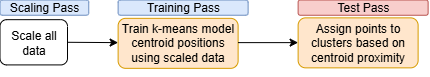

The diagram above was exported from draw.io. Its source (the exported page's mxGraphModel, read from the mxfile embedded in the PNG):
<mxGraphModel dx="589" dy="324" grid="1" gridSize="10" guides="1" tooltips="1" connect="1" arrows="1" fold="1" page="1" pageScale="1" pageWidth="850" pageHeight="1100" math="0" shadow="0">
  <root>
    <mxCell id="0" />
    <mxCell id="1" parent="0" />
    <mxCell id="jnhE6kg9jWt_Ync63H5E-3" parent="1" style="rounded=1;whiteSpace=wrap;html=1;fillColor=#dae8fc;strokeColor=#6c8ebf;" value="" vertex="1">
      <mxGeometry height="15.24" width="88.75" x="220" y="250" as="geometry" />
    </mxCell>
    <mxCell id="jnhE6kg9jWt_Ync63H5E-1" parent="1" style="rounded=1;whiteSpace=wrap;html=1;" value="" vertex="1">
      <mxGeometry height="45.24" width="67.5" x="220" y="269.66999999999996" as="geometry" />
    </mxCell>
    <mxCell id="6OJojHjvGPrgFUWOHwUE-2" parent="1" style="text;html=1;whiteSpace=wrap;strokeColor=none;fillColor=none;align=center;verticalAlign=middle;rounded=0;" value="Scaling Pass" vertex="1">
      <mxGeometry height="6.9" width="88.75" x="220" y="254.17" as="geometry" />
    </mxCell>
    <mxCell id="6OJojHjvGPrgFUWOHwUE-3" parent="1" style="text;html=1;whiteSpace=wrap;strokeColor=none;fillColor=none;align=center;verticalAlign=middle;rounded=0;" value="Scale all data" vertex="1">
      <mxGeometry height="30" width="57.5" x="225" y="277.77" as="geometry" />
    </mxCell>
    <mxCell id="6OJojHjvGPrgFUWOHwUE-4" edge="1" parent="1" style="edgeStyle=orthogonalEdgeStyle;rounded=0;orthogonalLoop=1;jettySize=auto;html=1;exitX=0.5;exitY=1;exitDx=0;exitDy=0;">
      <mxGeometry relative="1" as="geometry">
        <mxPoint x="253.75" y="317.77" as="sourcePoint" />
        <mxPoint x="253.75" y="317.77" as="targetPoint" />
      </mxGeometry>
    </mxCell>
    <mxCell id="6OJojHjvGPrgFUWOHwUE-5" edge="1" parent="1" source="jnhE6kg9jWt_Ync63H5E-1" style="endArrow=classic;html=1;rounded=0;exitX=1;exitY=0.5;exitDx=0;exitDy=0;" value="">
      <mxGeometry height="50" relative="1" width="50" as="geometry">
        <mxPoint x="278.12" y="292.34" as="sourcePoint" />
        <mxPoint x="338.12" y="292.61999999999995" as="targetPoint" />
      </mxGeometry>
    </mxCell>
    <mxCell id="6OJojHjvGPrgFUWOHwUE-6" parent="1" style="rounded=1;whiteSpace=wrap;html=1;fillColor=#ffe6cc;strokeColor=#d79b00;" value="" vertex="1">
      <mxGeometry height="50" width="120" x="338.12" y="268.34" as="geometry" />
    </mxCell>
    <mxCell id="6OJojHjvGPrgFUWOHwUE-7" parent="1" style="text;html=1;whiteSpace=wrap;strokeColor=none;fillColor=none;align=center;verticalAlign=middle;rounded=0;" value="Train k-means model centroid positions using scaled data" vertex="1">
      <mxGeometry height="30" width="120" x="338.12" y="278.34" as="geometry" />
    </mxCell>
    <mxCell id="6OJojHjvGPrgFUWOHwUE-9" edge="1" parent="1" style="endArrow=classic;html=1;rounded=0;" value="">
      <mxGeometry height="50" relative="1" width="50" as="geometry">
        <mxPoint x="458.12" y="292.61999999999995" as="sourcePoint" />
        <mxPoint x="518.12" y="292.61999999999995" as="targetPoint" />
      </mxGeometry>
    </mxCell>
    <mxCell id="6OJojHjvGPrgFUWOHwUE-11" parent="1" style="rounded=1;whiteSpace=wrap;html=1;fillColor=#ffe6cc;strokeColor=#d79b00;" value="" vertex="1">
      <mxGeometry height="50" width="120" x="518.12" y="267.85999999999996" as="geometry" />
    </mxCell>
    <mxCell id="6OJojHjvGPrgFUWOHwUE-12" parent="1" style="text;html=1;whiteSpace=wrap;strokeColor=none;fillColor=none;align=center;verticalAlign=middle;rounded=1;" value="Assign points to clusters based on centroid proximity" vertex="1">
      <mxGeometry height="55.24" width="110" x="523.12" y="265.23999999999995" as="geometry" />
    </mxCell>
    <mxCell id="6OJojHjvGPrgFUWOHwUE-13" edge="1" parent="1" source="6OJojHjvGPrgFUWOHwUE-11" style="edgeStyle=orthogonalEdgeStyle;rounded=0;orthogonalLoop=1;jettySize=auto;html=1;exitX=0.5;exitY=1;exitDx=0;exitDy=0;" target="6OJojHjvGPrgFUWOHwUE-11">
      <mxGeometry relative="1" as="geometry" />
    </mxCell>
    <mxCell id="jnhE6kg9jWt_Ync63H5E-4" parent="1" style="rounded=1;whiteSpace=wrap;html=1;fillColor=#dae8fc;strokeColor=#6c8ebf;" value="" vertex="1">
      <mxGeometry height="15.24" width="130" x="338.12" y="250" as="geometry" />
    </mxCell>
    <mxCell id="jnhE6kg9jWt_Ync63H5E-5" parent="1" style="text;html=1;whiteSpace=wrap;strokeColor=none;fillColor=none;align=center;verticalAlign=middle;rounded=0;" value="Training Pass" vertex="1">
      <mxGeometry height="6.9" width="88.75" x="358.75" y="254.17" as="geometry" />
    </mxCell>
    <mxCell id="jnhE6kg9jWt_Ync63H5E-6" parent="1" style="rounded=1;whiteSpace=wrap;html=1;fillColor=#f8cecc;strokeColor=#b85450;" value="" vertex="1">
      <mxGeometry height="15.24" width="130" x="518.12" y="250" as="geometry" />
    </mxCell>
    <mxCell id="jnhE6kg9jWt_Ync63H5E-7" parent="1" style="text;html=1;whiteSpace=wrap;strokeColor=none;fillColor=none;align=center;verticalAlign=middle;rounded=0;" value="Test Pass" vertex="1">
      <mxGeometry height="6.9" width="89.37" x="538.75" y="254.17000000000002" as="geometry" />
    </mxCell>
  </root>
</mxGraphModel>